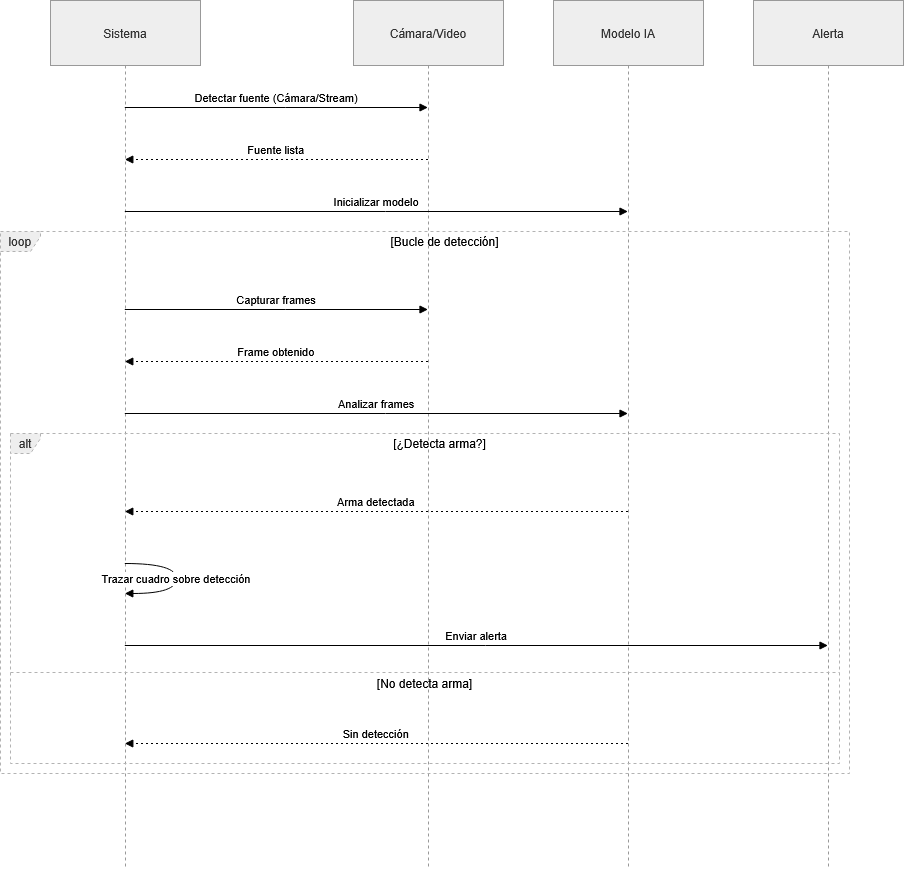

The diagram above was exported from draw.io. Its source (the exported page's mxGraphModel, read from the mxfile embedded in the PNG):
<mxGraphModel dx="1664" dy="926" grid="1" gridSize="15" guides="1" tooltips="1" connect="1" arrows="1" fold="1" page="1" pageScale="1" pageWidth="2339" pageHeight="3300" math="0" shadow="0">
  <root>
    <mxCell id="0" />
    <mxCell id="1" parent="0" />
    <mxCell id="l77EJwSfXEaTp-rM7dbn-21" parent="1" style="shape=umlLifeline;perimeter=lifelinePerimeter;whiteSpace=wrap;container=1;dropTarget=0;collapsible=0;recursiveResize=0;outlineConnect=0;portConstraint=eastwest;newEdgeStyle={&quot;edgeStyle&quot;:&quot;elbowEdgeStyle&quot;,&quot;elbow&quot;:&quot;vertical&quot;,&quot;curved&quot;:0,&quot;rounded&quot;:0};size=65;fillColor=light-dark(#eeeeee,#1f2020);strokeColor=light-dark(#999999,#cccccc);fontColor=light-dark(#333333,#cccccc);" value="Sistema" vertex="1">
      <mxGeometry height="868" width="150" x="80" y="30" as="geometry" />
    </mxCell>
    <mxCell id="l77EJwSfXEaTp-rM7dbn-22" parent="1" style="shape=umlLifeline;perimeter=lifelinePerimeter;whiteSpace=wrap;container=1;dropTarget=0;collapsible=0;recursiveResize=0;outlineConnect=0;portConstraint=eastwest;newEdgeStyle={&quot;edgeStyle&quot;:&quot;elbowEdgeStyle&quot;,&quot;elbow&quot;:&quot;vertical&quot;,&quot;curved&quot;:0,&quot;rounded&quot;:0};size=65;fillColor=light-dark(#eeeeee,#1f2020);strokeColor=light-dark(#999999,#cccccc);fontColor=light-dark(#333333,#cccccc);" value="Cámara/Video" vertex="1">
      <mxGeometry height="868" width="150" x="383" y="30" as="geometry" />
    </mxCell>
    <mxCell id="l77EJwSfXEaTp-rM7dbn-23" parent="1" style="shape=umlLifeline;perimeter=lifelinePerimeter;whiteSpace=wrap;container=1;dropTarget=0;collapsible=0;recursiveResize=0;outlineConnect=0;portConstraint=eastwest;newEdgeStyle={&quot;edgeStyle&quot;:&quot;elbowEdgeStyle&quot;,&quot;elbow&quot;:&quot;vertical&quot;,&quot;curved&quot;:0,&quot;rounded&quot;:0};size=65;fillColor=light-dark(#eeeeee,#1f2020);strokeColor=light-dark(#999999,#cccccc);fontColor=light-dark(#333333,#cccccc);" value="Modelo IA" vertex="1">
      <mxGeometry height="868" width="150" x="583" y="30" as="geometry" />
    </mxCell>
    <mxCell id="l77EJwSfXEaTp-rM7dbn-24" parent="1" style="shape=umlLifeline;perimeter=lifelinePerimeter;whiteSpace=wrap;container=1;dropTarget=0;collapsible=0;recursiveResize=0;outlineConnect=0;portConstraint=eastwest;newEdgeStyle={&quot;edgeStyle&quot;:&quot;elbowEdgeStyle&quot;,&quot;elbow&quot;:&quot;vertical&quot;,&quot;curved&quot;:0,&quot;rounded&quot;:0};size=65;fillColor=light-dark(#eeeeee,#1f2020);strokeColor=light-dark(#999999,#cccccc);fontColor=light-dark(#333333,#cccccc);" value="Alerta" vertex="1">
      <mxGeometry height="868" width="150" x="783" y="30" as="geometry" />
    </mxCell>
    <mxCell id="l77EJwSfXEaTp-rM7dbn-25" parent="1" style="shape=umlFrame;dashed=1;pointerEvents=0;dropTarget=0;strokeColor=#B3B3B3;height=20;width=30;fillColor=light-dark(#eeeeee,#1f2020);fontColor=light-dark(#333333,#cccccc);" value="alt" vertex="1">
      <mxGeometry height="330" width="829" x="40" y="463" as="geometry" />
    </mxCell>
    <mxCell id="l77EJwSfXEaTp-rM7dbn-26" parent="l77EJwSfXEaTp-rM7dbn-25" style="text;strokeColor=none;fillColor=none;align=center;verticalAlign=middle;whiteSpace=wrap;" value="[¿Detecta arma?]" vertex="1">
      <mxGeometry height="20" width="799" x="30" as="geometry" />
    </mxCell>
    <mxCell id="l77EJwSfXEaTp-rM7dbn-27" parent="l77EJwSfXEaTp-rM7dbn-25" style="shape=line;dashed=1;whiteSpace=wrap;verticalAlign=top;labelPosition=center;verticalLabelPosition=middle;align=center;strokeColor=#B3B3B3;" value="[No detecta arma]" vertex="1">
      <mxGeometry height="4" width="829" y="237" as="geometry" />
    </mxCell>
    <mxCell id="l77EJwSfXEaTp-rM7dbn-28" parent="1" style="shape=umlFrame;dashed=1;pointerEvents=0;dropTarget=0;strokeColor=#B3B3B3;height=20;width=40;fillColor=light-dark(#eeeeee,#1f2020);fontColor=light-dark(#333333,#cccccc);" value="loop" vertex="1">
      <mxGeometry height="542" width="849" x="30" y="261" as="geometry" />
    </mxCell>
    <mxCell id="l77EJwSfXEaTp-rM7dbn-29" parent="l77EJwSfXEaTp-rM7dbn-28" style="text;strokeColor=none;fillColor=none;align=center;verticalAlign=middle;whiteSpace=wrap;" value="[Bucle de detección]" vertex="1">
      <mxGeometry height="20" width="809" x="40" as="geometry" />
    </mxCell>
    <mxCell id="l77EJwSfXEaTp-rM7dbn-30" edge="1" parent="1" source="l77EJwSfXEaTp-rM7dbn-21" style="verticalAlign=bottom;edgeStyle=elbowEdgeStyle;elbow=vertical;curved=0;rounded=0;endArrow=block;" target="l77EJwSfXEaTp-rM7dbn-22" value="Detectar fuente (Cámara/Stream)">
      <mxGeometry relative="1" as="geometry">
        <Array as="points">
          <mxPoint x="315" y="137" />
        </Array>
      </mxGeometry>
    </mxCell>
    <mxCell id="l77EJwSfXEaTp-rM7dbn-31" edge="1" parent="1" source="l77EJwSfXEaTp-rM7dbn-22" style="verticalAlign=bottom;edgeStyle=elbowEdgeStyle;elbow=vertical;curved=0;rounded=0;dashed=1;dashPattern=2 3;endArrow=block;" target="l77EJwSfXEaTp-rM7dbn-21" value="Fuente lista">
      <mxGeometry relative="1" as="geometry">
        <Array as="points">
          <mxPoint x="318" y="189" />
        </Array>
      </mxGeometry>
    </mxCell>
    <mxCell id="l77EJwSfXEaTp-rM7dbn-32" edge="1" parent="1" source="l77EJwSfXEaTp-rM7dbn-21" style="verticalAlign=bottom;edgeStyle=elbowEdgeStyle;elbow=vertical;curved=0;rounded=0;endArrow=block;" target="l77EJwSfXEaTp-rM7dbn-23" value="Inicializar modelo">
      <mxGeometry relative="1" as="geometry">
        <Array as="points">
          <mxPoint x="415" y="241" />
        </Array>
      </mxGeometry>
    </mxCell>
    <mxCell id="l77EJwSfXEaTp-rM7dbn-33" edge="1" parent="1" source="l77EJwSfXEaTp-rM7dbn-21" style="verticalAlign=bottom;edgeStyle=elbowEdgeStyle;elbow=vertical;curved=0;rounded=0;endArrow=block;" target="l77EJwSfXEaTp-rM7dbn-22" value="Capturar frames">
      <mxGeometry relative="1" as="geometry">
        <Array as="points">
          <mxPoint x="315" y="339" />
        </Array>
      </mxGeometry>
    </mxCell>
    <mxCell id="l77EJwSfXEaTp-rM7dbn-34" edge="1" parent="1" source="l77EJwSfXEaTp-rM7dbn-22" style="verticalAlign=bottom;edgeStyle=elbowEdgeStyle;elbow=vertical;curved=0;rounded=0;dashed=1;dashPattern=2 3;endArrow=block;" target="l77EJwSfXEaTp-rM7dbn-21" value="Frame obtenido">
      <mxGeometry relative="1" as="geometry">
        <Array as="points">
          <mxPoint x="318" y="391" />
        </Array>
      </mxGeometry>
    </mxCell>
    <mxCell id="l77EJwSfXEaTp-rM7dbn-35" edge="1" parent="1" source="l77EJwSfXEaTp-rM7dbn-21" style="verticalAlign=bottom;edgeStyle=elbowEdgeStyle;elbow=vertical;curved=0;rounded=0;endArrow=block;" target="l77EJwSfXEaTp-rM7dbn-23" value="Analizar frames">
      <mxGeometry relative="1" as="geometry">
        <Array as="points">
          <mxPoint x="415" y="443" />
        </Array>
      </mxGeometry>
    </mxCell>
    <mxCell id="l77EJwSfXEaTp-rM7dbn-36" edge="1" parent="1" source="l77EJwSfXEaTp-rM7dbn-23" style="verticalAlign=bottom;edgeStyle=elbowEdgeStyle;elbow=vertical;curved=0;rounded=0;dashed=1;dashPattern=2 3;endArrow=block;" target="l77EJwSfXEaTp-rM7dbn-21" value="Arma detectada">
      <mxGeometry relative="1" as="geometry">
        <Array as="points">
          <mxPoint x="418" y="541" />
        </Array>
      </mxGeometry>
    </mxCell>
    <mxCell id="l77EJwSfXEaTp-rM7dbn-37" edge="1" parent="1" source="l77EJwSfXEaTp-rM7dbn-21" style="curved=1;endArrow=block;rounded=0;" target="l77EJwSfXEaTp-rM7dbn-21" value="Trazar cuadro sobre detección">
      <mxGeometry relative="1" as="geometry">
        <Array as="points">
          <mxPoint x="206" y="593" />
          <mxPoint x="206" y="623" />
        </Array>
      </mxGeometry>
    </mxCell>
    <mxCell id="l77EJwSfXEaTp-rM7dbn-38" edge="1" parent="1" source="l77EJwSfXEaTp-rM7dbn-21" style="verticalAlign=bottom;edgeStyle=elbowEdgeStyle;elbow=vertical;curved=0;rounded=0;endArrow=block;" target="l77EJwSfXEaTp-rM7dbn-24" value="Enviar alerta">
      <mxGeometry relative="1" as="geometry">
        <Array as="points">
          <mxPoint x="515" y="675" />
        </Array>
      </mxGeometry>
    </mxCell>
    <mxCell id="l77EJwSfXEaTp-rM7dbn-39" edge="1" parent="1" source="l77EJwSfXEaTp-rM7dbn-23" style="verticalAlign=bottom;edgeStyle=elbowEdgeStyle;elbow=vertical;curved=0;rounded=0;dashed=1;dashPattern=2 3;endArrow=block;" target="l77EJwSfXEaTp-rM7dbn-21" value="Sin detección">
      <mxGeometry relative="1" as="geometry">
        <Array as="points">
          <mxPoint x="418" y="773" />
        </Array>
      </mxGeometry>
    </mxCell>
  </root>
</mxGraphModel>